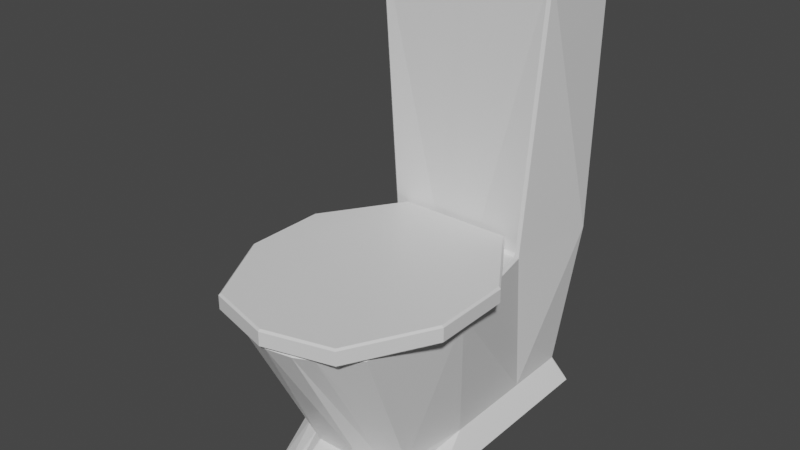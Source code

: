 # Source: Toilet.blend  (saved by Blender 2.92.15; exported with 4.5.12 LTS)
import bpy
from mathutils import Matrix  # noqa: F401  (used for matrix-valued properties, if any)

bpy.ops.wm.read_factory_settings(use_empty=True)
scene = bpy.context.scene
scene.name = 'Scene'

# ---- collections
col_collection = bpy.data.collections.new('Collection'); scene.collection.children.link(col_collection)

# ---- materials (node trees are filled in below, after node groups)
mat_toilet = bpy.data.materials.new('Toilet')
mat_toilet.alpha_threshold = 0.0
mat_toilet.use_transparent_shadow = False
mat_toilet.line_color = (0.0, 0.0, 0.0, 1.0)
mat_toiletwater = bpy.data.materials.new('ToiletWater')
mat_toiletwater.use_transparent_shadow = False

# ---- material node trees
mat_toilet.use_nodes = True; mat_toilet.node_tree.nodes.clear()
_N = mat_toilet.node_tree.nodes; _L = mat_toilet.node_tree.links
n0 = _N.new('ShaderNodeOutputMaterial'); n0.name = 'Material Output'; n0.location = (300, 300)
n1 = _N.new('ShaderNodeBsdfPrincipled'); n1.name = 'Principled BSDF'; n1.location = (10, 300)
n1.distribution = 'GGX'
n1.subsurface_method = 'BURLEY'
n1.inputs[2].default_value = 0.4
n1.inputs[3].default_value = 1.45
n1.inputs[27].default_value = (0.0, 0.0, 0.0, 1.0)
n1.inputs[28].default_value = 1.0
_L.new(n1.outputs[0], n0.inputs[0])
n0.is_active_output = True
mat_toiletwater.use_nodes = True; mat_toiletwater.node_tree.nodes.clear()
_N = mat_toiletwater.node_tree.nodes; _L = mat_toiletwater.node_tree.links
n0 = _N.new('ShaderNodeBsdfPrincipled'); n0.name = 'Principled BSDF'; n0.location = (10, 300)
n0.distribution = 'GGX'
n0.subsurface_method = 'BURLEY'
n0.inputs[0].default_value = (0.1847, 0.4141, 0.8, 1.0)
n0.inputs[3].default_value = 1.45
n0.inputs[27].default_value = (0.0, 0.0, 0.0, 1.0)
n0.inputs[28].default_value = 1.0
n1 = _N.new('ShaderNodeOutputMaterial'); n1.name = 'Material Output'; n1.location = (300, 300)
_L.new(n0.outputs[0], n1.inputs[0])
n1.is_active_output = True

# ---- world
world_world = bpy.data.worlds.new('World'); scene.world = world_world
world_world.use_nodes = True; world_world.node_tree.nodes.clear()
_N = world_world.node_tree.nodes; _L = world_world.node_tree.links
n0 = _N.new('ShaderNodeOutputWorld'); n0.name = 'World Output'; n0.location = (300, 300)
n1 = _N.new('ShaderNodeBackground'); n1.name = 'Background'; n1.location = (10, 300)
n1.inputs[0].default_value = (0.05088, 0.05088, 0.05088, 1.0)
_L.new(n1.outputs[0], n0.inputs[0])
n0.is_active_output = True
world_world.color = (0.05088, 0.05088, 0.05088)
world_world.use_sun_shadow = False
world_world.sun_shadow_jitter_overblur = 0.0

# ---- meshes
me_cube = bpy.data.meshes.new('Cube')
me_cube.from_pydata([(-0.2572, -0.2638, 0.1142), (-0.2981, 0.468, 0.1142), (-0.2981, 0.04509, 0.1142), (-0.1752, -0.02746, 0.4971), (-0.1538, -0.4594, 0.6316), (-0.1775, 0.0851, 0.6215), (-0.1783, -0.3169, 0.1142), (-0.1154, -0.3778, 0.1142), (0.2572, -0.2638, 0.1142), (0.2981, 0.468, 0.1142), (0.2981, 0.04509, 0.1142), (3.921e-11, 0.7952, 0.8225), (3.921e-11, 0.7696, 0.1142), (3.921e-11, -0.3778, 0.1142), (3.921e-11, 0.3747, 0.004564), (3.921e-11, -0.215, 0.004564), (3.921e-11, -0.003055, 0.3565), (0.1752, -0.02746, 0.4971), (3.921e-11, 0.1776, 0.4877), (3.921e-11, -0.4047, 0.5433), (0.1538, -0.4594, 0.6316), (0.1775, 0.0851, 0.6215), (0.1783, -0.3169, 0.1142), (0.1154, -0.3778, 0.1142), (-0.3908, 0.783, 0.8225), (-0.3797, 0.7952, 0.8225), (-0.3618, 0.7829, 0.004564), (-0.3708, 0.7816, 0.009801), (-0.353, 0.7924, 0.01656), (-0.3408, -0.5884, 0.8092), (-0.3296, -0.5894, 0.8205), (-0.2214, -0.5199, 0.004564), (-0.2316, -0.5141, 0.0106), (-0.2981, 0.7572, 0.1142), (-0.2851, 0.7696, 0.1142), (-0.3618, 0.3747, 0.004564), (-0.371, 0.379, 0.009606), (-0.3148, 0.372, 0.8349), (-0.3262, 0.3827, 0.8101), (-0.316, 0.3596, 0.8224), (-0.3968, 0.7829, 2.012), (-0.396, 0.7952, 2.0), (-0.409, 0.7828, 2.0), (-0.3968, 0.387, 2.012), (-0.4083, 0.387, 2.0), (-0.3959, 0.3747, 2.0), (-0.3714, -0.2045, 0.009006), (-0.3618, -0.215, 0.004564), (-0.4264, -0.1293, 0.8088), (-0.4156, -0.1332, 0.8204), (-0.1037, 0.3879, 0.8349), (-0.1072, 0.3756, 0.8224), (-0.3639, -0.1149, 0.8205), (-0.3451, -0.108, 0.8092), (-0.1512, 0.2172, 0.8098), (-0.1558, 0.2355, 0.8206), (-0.2172, -0.5564, 0.8203), (-0.1992, -0.54, 0.8205), (-0.2872, 0.1164, 0.8098), (-0.3031, 0.1263, 0.8205), (-0.2907, -0.4221, 0.8099), (-0.3116, -0.4232, 0.8205), (-0.1263, -0.6063, 0.8102), (-0.1305, -0.6259, 0.8199), (-0.1192, -0.6383, 0.004564), (-0.1273, -0.6354, 0.009576), (-0.07926, -0.6361, 0.0104), (-0.07723, -0.6383, 0.004564), (-0.1917, -0.6992, 0.8043), (-0.1934, -0.6907, 0.816), (-0.1125, -0.736, 0.8042), (-0.1069, -0.7304, 0.816), (0.3797, 0.7952, 0.8225), (0.3908, 0.783, 0.8225), (0.3618, 0.7829, 0.004564), (0.353, 0.7924, 0.01656), (0.3708, 0.7816, 0.009801), (0.3296, -0.5894, 0.8205), (0.3408, -0.5884, 0.8092), (0.2214, -0.5199, 0.004564), (0.2316, -0.5141, 0.0106), (0.2851, 0.7696, 0.1142), (0.2981, 0.7572, 0.1142), (0.371, 0.379, 0.009606), (0.3618, 0.3747, 0.004564), (0.3148, 0.372, 0.8349), (0.316, 0.3596, 0.8224), (0.3262, 0.3827, 0.8101), (0.3968, 0.7829, 2.012), (0.409, 0.7828, 2.0), (0.396, 0.7952, 2.0), (0.3968, 0.387, 2.012), (0.3959, 0.3747, 2.0), (0.4083, 0.387, 2.0), (0.3618, -0.215, 0.004564), (0.3714, -0.2045, 0.009006), (0.4156, -0.1332, 0.8204), (0.4264, -0.1293, 0.8088), (3.921e-11, 0.7924, 0.01656), (3.921e-11, 0.7829, 0.004564), (3.921e-11, -0.6383, 0.004564), (3.921e-11, -0.6362, 0.01036), (3.921e-11, 0.3733, 0.8223), (3.921e-11, 0.3857, 0.8349), (3.921e-11, 0.7829, 2.012), (3.921e-11, 0.7952, 2.0), (3.921e-11, 0.3748, 2.0), (3.921e-11, 0.387, 2.012), (0.1072, 0.3756, 0.8224), (0.1037, 0.3879, 0.8349), (0.3451, -0.108, 0.8092), (0.3639, -0.1149, 0.8205), (3.921e-11, 0.2815, 0.8086), (3.921e-11, 0.2987, 0.8207), (3.921e-11, -0.6621, 0.8199), (3.921e-11, -0.6407, 0.8107), (0.1558, 0.2355, 0.8206), (0.1512, 0.2172, 0.8098), (0.1992, -0.54, 0.8205), (0.2172, -0.5564, 0.8203), (0.3031, 0.1263, 0.8205), (0.2872, 0.1164, 0.8098), (0.3116, -0.4232, 0.8205), (0.2907, -0.4221, 0.8099), (0.1305, -0.6259, 0.8199), (0.1263, -0.6063, 0.8102), (0.1192, -0.6383, 0.004564), (0.1273, -0.6354, 0.009576), (0.07723, -0.6383, 0.004564), (0.07926, -0.6361, 0.0104), (0.1934, -0.6907, 0.816), (0.1917, -0.6992, 0.8043), (0.1069, -0.7304, 0.8161), (0.1125, -0.736, 0.8042), (3.921e-11, -0.757, 0.8043), (3.921e-11, -0.7506, 0.816)], [], [(11, 25, 41, 105), (26, 99, 14, 35), (70, 68, 6, 7), (35, 14, 15, 47), (1, 38, 24, 33), (48, 1, 2), (34, 25, 11, 12), (65, 6, 0, 32), (48, 38, 1), (51, 39, 55), (0, 6, 68, 29), (36, 1, 33, 27), (28, 34, 12, 98), (32, 0, 2, 46), (3, 53, 60, 4), (5, 58, 53, 3), (63, 56, 69), (66, 7, 6, 65), (16, 3, 4, 19), (54, 58, 5), (18, 5, 3, 16), (4, 60, 57, 62), (112, 54, 5, 18), (52, 59, 49), (61, 30, 56), (61, 49, 30), (30, 69, 56), (102, 51, 55, 113), (46, 2, 1, 36), (101, 13, 7, 66), (47, 15, 100, 67, 64, 31), (19, 4, 62, 115), (73, 89, 93, 87), (114, 63, 71), (71, 63, 69), (135, 114, 71), (134, 70, 7, 13), (29, 48, 0), (0, 48, 2), (39, 49, 59), (61, 52, 49), (37, 50, 103, 106, 45), (39, 59, 55), (104, 40, 43, 107), (81, 12, 11, 72), (74, 84, 14, 99), (102, 113, 116, 108), (84, 94, 15, 14), (11, 105, 90, 72), (97, 10, 9), (9, 82, 73, 87), (127, 80, 8, 22), (97, 9, 87), (104, 107, 91, 88), (8, 78, 131, 22), (83, 76, 82, 9), (75, 98, 12, 81), (80, 95, 10, 8), (17, 20, 123, 110), (21, 17, 110, 121), (124, 130, 119), (114, 132, 124), (16, 19, 20, 17), (112, 18, 21, 117), (18, 16, 17, 21), (19, 115, 125, 20), (20, 125, 118, 123), (111, 96, 120), (122, 77, 96), (94, 79, 126, 128, 100, 15), (77, 119, 130), (8, 10, 97), (95, 83, 9, 10), (133, 23, 22, 131), (122, 119, 77), (129, 127, 22, 23), (117, 21, 121), (132, 130, 124), (135, 132, 114), (134, 13, 23, 133), (78, 8, 97), (122, 96, 111), (108, 116, 86), (101, 129, 23, 13), (85, 92, 106, 103, 109), (86, 116, 120), (86, 120, 96), (26, 27, 28), (37, 38, 39), (40, 41, 42), (43, 44, 45), (74, 75, 76), (85, 86, 87), (88, 89, 90), (91, 92, 93), (47, 31, 32, 46), (99, 26, 28, 98), (34, 28, 27, 33), (25, 34, 33, 24), (26, 35, 36, 27), (43, 40, 42, 44), (37, 45, 44, 38), (41, 25, 24, 42), (35, 47, 46, 36), (67, 100, 101, 66), (51, 102, 103, 50), (40, 104, 105, 41), (45, 106, 107, 43), (38, 48, 49, 39), (39, 51, 50, 37), (59, 52, 53, 58), (61, 56, 57, 60), (63, 114, 115, 62), (55, 59, 58, 54), (52, 61, 60, 53), (56, 63, 62, 57), (48, 29, 30, 49), (31, 64, 65, 32), (64, 67, 66, 65), (29, 68, 69, 30), (68, 70, 71, 69), (70, 134, 135, 71), (54, 112, 113, 55), (95, 80, 79, 94), (98, 75, 74, 99), (82, 76, 75, 81), (73, 82, 81, 72), (76, 83, 84, 74), (93, 89, 88, 91), (87, 93, 92, 85), (89, 73, 72, 90), (83, 95, 94, 84), (129, 101, 100, 128), (109, 103, 102, 108), (90, 105, 104, 88), (91, 107, 106, 92), (86, 96, 97, 87), (85, 109, 108, 86), (121, 110, 111, 120), (123, 118, 119, 122), (125, 115, 114, 124), (117, 121, 120, 116), (110, 123, 122, 111), (118, 125, 124, 119), (96, 77, 78, 97), (80, 127, 126, 79), (127, 129, 128, 126), (77, 130, 131, 78), (130, 132, 133, 131), (132, 135, 134, 133), (116, 113, 112, 117), (24, 38, 44, 42)])
_uv = me_cube.uv_layers.new(name='UVMap')
_uv.uv.foreach_set('vector', [0.625, 0.375, 0.625, 0.2541, 0.625, 0.254, 0.625, 0.375, 0.1292, 0.5019, 0.25, 0.5019, 0.25, 0.5657, 0.1292, 0.5657, 0.008078, 0.01431, 0.0, 0.0, 0.0, 0.0, 0.5, 0.8855, 0.1292, 0.5657, 0.25, 0.5657, 0.25, 0.6579, 0.1292, 0.6579, 0.5, 0.1936, 0.6228, 0.186, 0.625, 0.2481, 0.5, 0.2477, 0.0, 0.0, 0.0, 0.0, 0.0, 0.0, 0.5, 0.2555, 0.625, 0.2541, 0.625, 0.375, 0.5, 0.375, 0.3807, 0.9498, 0.5, 0.9266, 0.5, 0.9646, 0.3819, 0.9981, 0.0, 0.0, 0.0, 0.0, 0.0, 0.0, 0.0, 0.0, 0.0, 0.0, 0.0, 0.0, 0.0, 0.0, 0.0, 0.0, 0.0, 0.0, 0.0, 0.0, 0.3807, 0.1847, 0.5, 0.1936, 0.5, 0.2477, 0.381, 0.248, 0.3887, 0.2545, 0.5, 0.2555, 0.5, 0.375, 0.3887, 0.375, 0.3819, 0.001947, 0.5, 0.03536, 0.5, 0.1145, 0.3801, 0.09305, 0.7812, 0.6579, 0.8114, 0.6579, 0.8108, 0.6809, 0.7812, 0.6809, 0.7812, 0.6348, 0.8108, 0.6348, 0.8114, 0.6579, 0.7812, 0.6579, 0.0, 0.0, 0.0, 0.0, 0.0, 0.0, 0.3817, 0.9059, 0.5, 0.8855, 0.5, 0.9266, 0.3807, 0.9498, 0.75, 0.6579, 0.7812, 0.6579, 0.7812, 0.6809, 0.75, 0.6809, 0.8108, 0.613, 0.8108, 0.6348, 0.7812, 0.6348, 0.75, 0.6348, 0.7812, 0.6348, 0.7812, 0.6579, 0.75, 0.6579, 0.7812, 0.6809, 0.8108, 0.6809, 0.8102, 0.7027, 0.7812, 0.7027, 0.75, 0.6126, 0.7812, 0.613, 0.7812, 0.6348, 0.75, 0.6348, 0.0, 0.0, 0.0, 0.0, 0.0, 0.0, 0.0, 0.0, 0.0, 0.0, 0.0, 0.0, 0.0, 0.0, 0.0, 0.0, 0.0, 0.0, 0.0, 0.0, 0.0, 0.0, 0.0, 0.0, 0.75, 0.5714, 0.8101, 0.5692, 0.7868, 0.6078, 0.75, 0.6057, 0.3801, 0.09305, 0.5, 0.1145, 0.5, 0.1936, 0.3807, 0.1847, 0.3816, 0.8741, 0.5, 0.8573, 0.5, 0.8855, 0.3817, 0.9059, 0.1292, 0.6579, 0.25, 0.6579, 0.25, 0.7474, 0.2143, 0.7479, 0.1804, 0.7485, 0.1318, 0.7455, 0.75, 0.6809, 0.7812, 0.6809, 0.7812, 0.7027, 0.75, 0.7031, 0.625, 0.2481, 0.625, 0.2481, 0.625, 0.1862, 0.625, 0.1861, 0.0, 0.0, 0.0, 0.0, 0.0, 0.0, 0.0, 0.0, 0.0, 0.0, 0.0, 0.0, 0.0, 0.0, 0.0, 0.0, 0.0, 0.0, 0.007967, 0.01366, 0.008078, 0.01431, 0.5, 0.8855, 0.5, 0.8573, 0.0, 0.0, 0.0, 0.0, 0.0, 0.0, 0.0, 0.0, 0.0, 0.0, 0.0, 0.0, 0.0, 0.0, 0.0, 0.0, 0.0, 0.0, 0.0, 0.0, 0.0, 0.0, 0.0, 0.0, 0.8712, 0.5657, 0.8087, 0.5657, 0.75, 0.5657, 0.75, 0.5657, 0.8712, 0.5657, 0.0, 0.0, 0.0, 0.0, 0.0, 0.0, 0.75, 0.5019, 0.8712, 0.5019, 0.8712, 0.5638, 0.75, 0.5638, 0.5, 0.2555, 0.5, 0.375, 0.625, 0.375, 0.625, 0.2541, 0.1292, 0.5019, 0.1292, 0.5657, 0.25, 0.5657, 0.25, 0.5019, 0.75, 0.5714, 0.75, 0.6057, 0.7868, 0.6078, 0.8101, 0.5692, 0.1292, 0.5657, 0.1292, 0.6579, 0.25, 0.6579, 0.25, 0.5657, 0.625, 0.375, 0.625, 0.375, 0.625, 0.254, 0.625, 0.2541, 0.0, 0.0, 0.0, 0.0, 0.0, 0.0, 0.5, 0.1936, 0.5, 0.2477, 0.625, 0.2481, 0.6228, 0.186, 0.3807, 0.9498, 0.3819, 0.9981, 0.5, 0.9646, 0.5, 0.9266, 0.0, 0.0, 0.0, 0.0, 0.0, 0.0, 0.75, 0.5019, 0.75, 0.5638, 0.8712, 0.5638, 0.8712, 0.5019, 0.0, 0.0, 0.0, 0.0, 0.0, 0.0, 0.0, 0.0, 0.3807, 0.1847, 0.381, 0.248, 0.5, 0.2477, 0.5, 0.1936, 0.3887, 0.2545, 0.3887, 0.375, 0.5, 0.375, 0.5, 0.2555, 0.3819, 0.001947, 0.3801, 0.09305, 0.5, 0.1145, 0.5, 0.03536, 0.7812, 0.6579, 0.7812, 0.6809, 0.8108, 0.6809, 0.8114, 0.6579, 0.7812, 0.6348, 0.7812, 0.6579, 0.8114, 0.6579, 0.8108, 0.6348, 0.0, 0.0, 0.0, 0.0, 0.0, 0.0, 0.0, 0.0, 0.0, 0.0, 0.0, 0.0, 0.75, 0.6579, 0.75, 0.6809, 0.7812, 0.6809, 0.7812, 0.6579, 0.75, 0.6126, 0.75, 0.6348, 0.7812, 0.6348, 0.7812, 0.613, 0.75, 0.6348, 0.75, 0.6579, 0.7812, 0.6579, 0.7812, 0.6348, 0.75, 0.6809, 0.75, 0.7031, 0.7812, 0.7027, 0.7812, 0.6809, 0.7812, 0.6809, 0.7812, 0.7027, 0.8102, 0.7027, 0.8108, 0.6809, 0.0, 0.0, 0.0, 0.0, 0.0, 0.0, 0.0, 0.0, 0.0, 0.0, 0.0, 0.0, 0.1292, 0.6579, 0.1318, 0.7455, 0.1804, 0.7485, 0.2143, 0.7479, 0.25, 0.7474, 0.25, 0.6579, 0.0, 0.0, 0.0, 0.0, 0.0, 0.0, 0.0, 0.0, 0.0, 0.0, 0.0, 0.0, 0.3801, 0.09305, 0.3807, 0.1847, 0.5, 0.1936, 0.5, 0.1145, 0.008078, 0.01431, 0.5, 0.8855, 0.0, 0.0, 0.0, 0.0, 0.0, 0.0, 0.0, 0.0, 0.0, 0.0, 0.3817, 0.9059, 0.3807, 0.9498, 0.5, 0.9266, 0.5, 0.8855, 0.8108, 0.613, 0.7812, 0.6348, 0.8108, 0.6348, 0.0, 0.0, 0.0, 0.0, 0.0, 0.0, 0.0, 0.0, 0.0, 0.0, 0.0, 0.0, 0.007967, 0.01366, 0.5, 0.8573, 0.5, 0.8855, 0.008078, 0.01431, 0.0, 0.0, 0.0, 0.0, 0.0, 0.0, 0.0, 0.0, 0.0, 0.0, 0.0, 0.0, 0.0, 0.0, 0.0, 0.0, 0.0, 0.0, 0.3816, 0.8741, 0.3817, 0.9059, 0.5, 0.8855, 0.5, 0.8573, 0.8712, 0.5657, 0.8712, 0.5657, 0.75, 0.5657, 0.75, 0.5657, 0.8087, 0.5657, 0.0, 0.0, 0.0, 0.0, 0.0, 0.0, 0.0, 0.0, 0.0, 0.0, 0.0, 0.0, 0.3818, 0.2482, 0.375, 0.2479, 0.3954, 0.25, 0.625, 0.1843, 0.625, 0.1861, 0.625, 0.1843, 0.625, 0.2538, 0.625, 0.254, 0.625, 0.25, 0.625, 0.1861, 0.625, 0.1862, 0.625, 0.1843, 0.3781, 0.2536, 0.3954, 0.25, 0.3831, 0.25, 0.0, 0.0, 0.0, 0.0, 0.0, 0.0, 0.625, 0.2479, 0.625, 0.2481, 0.625, 0.25, 0.8712, 0.5657, 0.871, 0.5657, 0.875, 0.5657, 0.375, 0.09073, 0.375, 0.00116, 0.3819, 0.001947, 0.3801, 0.09305, 0.375, 0.375, 0.375, 0.2542, 0.3887, 0.2545, 0.3887, 0.375, 0.5, 0.2555, 0.3887, 0.2545, 0.381, 0.248, 0.5, 0.2477, 0.625, 0.2541, 0.5, 0.2555, 0.5, 0.2477, 0.625, 0.2481, 0.375, 0.2481, 0.375, 0.1843, 0.3807, 0.1847, 0.381, 0.248, 0.625, 0.1862, 0.625, 0.2481, 0.625, 0.2481, 0.625, 0.1862, 0.625, 0.1843, 0.625, 0.1843, 0.625, 0.1862, 0.625, 0.1861, 0.625, 0.254, 0.625, 0.2541, 0.625, 0.2481, 0.625, 0.2481, 0.375, 0.1843, 0.375, 0.09215, 0.3801, 0.09305, 0.3807, 0.1847, 0.375, 0.9071, 0.375, 0.875, 0.3816, 0.8741, 0.3817, 0.9059, 0.8101, 0.5692, 0.75, 0.5714, 0.75, 0.5657, 0.8087, 0.5657, 0.625, 0.2538, 0.625, 0.375, 0.625, 0.375, 0.625, 0.254, 0.8712, 0.5657, 0.75, 0.5657, 0.75, 0.5638, 0.8712, 0.5638, 0.0, 0.0, 0.0, 0.0, 0.0, 0.0, 0.0, 0.0, 0.0, 0.0, 0.0, 0.0, 0.0, 0.0, 0.0, 0.0, 0.0, 0.0, 0.0, 0.0, 0.0, 0.0, 0.0, 0.0, 0.0, 0.0, 0.0, 0.0, 0.0, 0.0, 0.0, 0.0, 0.0, 0.0, 0.0, 0.0, 0.0, 0.0, 0.0, 0.0, 0.0, 0.0, 0.0, 0.0, 0.0, 0.0, 0.0, 0.0, 0.0, 0.0, 0.0, 0.0, 0.0, 0.0, 0.0, 0.0, 0.0, 0.0, 0.0, 0.0, 0.0, 0.0, 0.0, 0.0, 0.0, 0.0, 0.0, 0.0, 0.0, 0.0, 0.0, 0.0, 0.375, 1.0, 0.375, 0.9526, 0.3807, 0.9498, 0.3819, 0.9981, 0.375, 0.9457, 0.375, 0.9071, 0.3817, 0.9059, 0.3807, 0.9498, 0.0, 0.0, 0.0, 0.0, 0.0, 0.0, 0.0, 0.0, 0.0, 0.0, 0.008078, 0.01431, 0.0, 0.0, 0.0, 0.0, 0.008078, 0.01431, 0.007967, 0.01366, 0.0, 0.0, 0.0, 0.0, 0.7812, 0.613, 0.75, 0.6126, 0.75, 0.6057, 0.7868, 0.6078, 0.3801, 0.09305, 0.3819, 0.001947, 0.375, 0.00116, 0.375, 0.09073, 0.3887, 0.375, 0.3887, 0.2545, 0.375, 0.2542, 0.375, 0.375, 0.5, 0.2477, 0.381, 0.248, 0.3887, 0.2545, 0.5, 0.2555, 0.625, 0.2481, 0.5, 0.2477, 0.5, 0.2555, 0.625, 0.2541, 0.381, 0.248, 0.3807, 0.1847, 0.375, 0.1843, 0.375, 0.2481, 0.625, 0.1862, 0.625, 0.2481, 0.625, 0.2481, 0.625, 0.1862, 0.625, 0.1861, 0.625, 0.1862, 0.625, 0.1843, 0.625, 0.1843, 0.625, 0.2481, 0.625, 0.2481, 0.625, 0.2541, 0.625, 0.254, 0.3807, 0.1847, 0.3801, 0.09305, 0.375, 0.09215, 0.375, 0.1843, 0.3817, 0.9059, 0.3816, 0.8741, 0.375, 0.875, 0.375, 0.9071, 0.8087, 0.5657, 0.75, 0.5657, 0.75, 0.5714, 0.8101, 0.5692, 0.625, 0.254, 0.625, 0.375, 0.625, 0.375, 0.625, 0.2538, 0.8712, 0.5638, 0.75, 0.5638, 0.75, 0.5657, 0.8712, 0.5657, 0.0, 0.0, 0.0, 0.0, 0.0, 0.0, 0.0, 0.0, 0.0, 0.0, 0.0, 0.0, 0.0, 0.0, 0.0, 0.0, 0.0, 0.0, 0.0, 0.0, 0.0, 0.0, 0.0, 0.0, 0.0, 0.0, 0.0, 0.0, 0.0, 0.0, 0.0, 0.0, 0.0, 0.0, 0.0, 0.0, 0.0, 0.0, 0.0, 0.0, 0.0, 0.0, 0.0, 0.0, 0.0, 0.0, 0.0, 0.0, 0.0, 0.0, 0.0, 0.0, 0.0, 0.0, 0.0, 0.0, 0.0, 0.0, 0.0, 0.0, 0.0, 0.0, 0.0, 0.0, 0.0, 0.0, 0.0, 0.0, 0.0, 0.0, 0.0, 0.0, 0.3819, 0.9981, 0.3807, 0.9498, 0.375, 0.9526, 0.375, 1.0, 0.3807, 0.9498, 0.3817, 0.9059, 0.375, 0.9071, 0.375, 0.9457, 0.0, 0.0, 0.0, 0.0, 0.0, 0.0, 0.0, 0.0, 0.0, 0.0, 0.0, 0.0, 0.008078, 0.01431, 0.0, 0.0, 0.0, 0.0, 0.0, 0.0, 0.007967, 0.01366, 0.008078, 0.01431, 0.7868, 0.6078, 0.75, 0.6057, 0.75, 0.6126, 0.7812, 0.613, 0.625, 0.2481, 0.625, 0.1861, 0.625, 0.1862, 0.625, 0.2481])
me_cube.materials.append(mat_toilet)
me_cube.use_remesh_preserve_volume = False
me_cube.use_remesh_preserve_attributes = False
me_cube.use_mirror_vertex_groups = False
me_cube.update()
me_plane = bpy.data.meshes.new('Plane')
me_plane.from_pydata([(-0.2232, -0.5011, 0.0), (0.2232, -0.5011, 0.0), (-0.2405, 0.5011, 0.0), (0.2405, 0.5011, 0.0)], [], [(0, 1, 3, 2)])
_uv = me_plane.uv_layers.new(name='UVMap')
_uv.uv.foreach_set('vector', [0.0, 0.0, 1.0, 0.0, 1.0, 1.0, 0.0, 1.0])
me_plane.materials.append(mat_toiletwater)
me_plane.use_remesh_fix_poles = True
me_plane.use_remesh_preserve_attributes = False
me_plane.use_mirror_vertex_groups = False
me_plane.update()
me_cube_002 = bpy.data.meshes.new('Cube.002')
me_cube_002.from_pydata([(-0.2995, -1.078, -0.04558), (-0.2578, -0.001791, -0.04558), (0.2578, -0.001791, -0.04558), (0.2995, -1.078, -0.04558), (0.0, -0.7155, -0.006841), (0.0, -0.7155, -0.08431), (0.0, -1.159, -0.04558), (0.4934, -0.7155, -0.04558), (0.0, -0.001791, -0.04558), (-0.4934, -0.7155, -0.04558), (0.0, -0.3587, -0.006841), (0.0, -0.3587, -0.08431), (0.4917, -0.3587, -0.04558), (-0.4917, -0.3587, -0.04558), (-0.2942, -1.071, -0.08431), (-0.2995, -1.078, -0.07605), (-0.2942, -1.071, -0.006841), (-0.2995, -1.078, -0.0151), (-0.2542, -0.01005, -0.08431), (-0.2578, -0.001791, -0.07605), (-0.2542, -0.01005, -0.006841), (-0.2578, -0.001791, -0.0151), (0.2942, -1.071, -0.08431), (0.2995, -1.078, -0.07605), (0.2942, -1.071, -0.006841), (0.2995, -1.078, -0.0151), (0.2542, -0.01005, -0.08431), (0.2578, -0.001791, -0.07605), (0.2542, -0.01005, -0.006841), (0.2578, -0.001791, -0.0151), (-0.4934, -0.7155, -0.07605), (-0.4843, -0.7155, -0.08431), (-0.4843, -0.7155, -0.006841), (-0.4934, -0.7155, -0.0151), (0.0, -0.001791, -0.07605), (0.0, -0.01005, -0.08431), (0.0, -0.001791, -0.0151), (0.0, -0.01005, -0.006841), (0.4843, -0.7155, -0.08431), (0.4934, -0.7155, -0.07605), (0.4934, -0.7155, -0.0151), (0.4843, -0.7155, -0.006841), (0.0, -1.159, -0.07605), (0.0, -1.15, -0.08431), (0.0, -1.159, -0.0151), (0.0, -1.15, -0.006841), (-0.4917, -0.3587, -0.0151), (-0.4826, -0.3587, -0.006841), (0.4917, -0.3587, -0.07605), (0.4826, -0.3587, -0.08431), (-0.4917, -0.3587, -0.07605), (-0.4826, -0.3587, -0.08431), (0.4917, -0.3587, -0.0151), (0.4826, -0.3587, -0.006841)], [], [(1, 21, 36, 8), (2, 29, 52, 12), (3, 25, 44, 6), (4, 32, 16, 45), (41, 4, 45, 24), (50, 13, 1, 19), (7, 40, 25, 3), (9, 33, 46, 13), (0, 17, 33, 9), (10, 47, 32, 4), (48, 12, 7, 39), (31, 5, 43, 14), (5, 38, 22, 43), (27, 2, 12, 48), (23, 3, 6, 42), (12, 52, 40, 7), (53, 10, 4, 41), (28, 37, 10, 53), (18, 35, 11, 51), (39, 7, 3, 23), (19, 1, 8, 34), (42, 6, 0, 15), (6, 44, 17, 0), (51, 11, 5, 31), (30, 9, 13, 50), (35, 26, 49, 11), (34, 8, 2, 27), (37, 20, 47, 10), (13, 46, 21, 1), (8, 36, 29, 2), (11, 49, 38, 5), (31, 14, 15, 30), (47, 20, 21, 46), (35, 18, 19, 34), (37, 28, 29, 36), (49, 26, 27, 48), (41, 24, 25, 40), (43, 22, 23, 42), (45, 16, 17, 44), (51, 31, 30, 50), (16, 32, 33, 17), (26, 35, 34, 27), (20, 37, 36, 21), (22, 38, 39, 23), (53, 41, 40, 52), (14, 43, 42, 15), (24, 45, 44, 25), (32, 47, 46, 33), (38, 49, 48, 39), (18, 51, 50, 19), (28, 53, 52, 29), (15, 0, 9, 30)])
_uv = me_cube_002.uv_layers.new(name='UVMap')
_uv.uv.foreach_set('vector', [0.5, 0.25, 0.5983, 0.25, 0.5983, 0.375, 0.5, 0.375, 0.5, 0.5, 0.5983, 0.5, 0.5983, 0.5686, 0.5, 0.5686, 0.5, 0.75, 0.5983, 0.75, 0.5983, 0.875, 0.5, 0.875, 0.75, 0.625, 0.8727, 0.625, 0.8715, 0.747, 0.75, 0.7476, 0.6273, 0.625, 0.75, 0.625, 0.75, 0.7476, 0.6285, 0.747, 0.4017, 0.1814, 0.5, 0.1814, 0.5, 0.25, 0.4017, 0.25, 0.5, 0.625, 0.5983, 0.625, 0.5983, 0.75, 0.5, 0.75, 0.5, 0.125, 0.5983, 0.125, 0.5983, 0.1814, 0.5, 0.1814, 0.5, 0.0, 0.5983, 0.0, 0.5983, 0.125, 0.5, 0.125, 0.75, 0.5625, 0.9098, 0.5625, 0.8727, 0.625, 0.75, 0.625, 0.4017, 0.5686, 0.5, 0.5686, 0.5, 0.625, 0.4017, 0.625, 0.1273, 0.625, 0.25, 0.625, 0.25, 0.7476, 0.1285, 0.747, 0.25, 0.625, 0.3727, 0.625, 0.3715, 0.747, 0.25, 0.7476, 0.4017, 0.5, 0.5, 0.5, 0.5, 0.5686, 0.4017, 0.5686, 0.4017, 0.75, 0.5, 0.75, 0.5, 0.875, 0.4017, 0.875, 0.5, 0.5686, 0.5983, 0.5686, 0.5983, 0.625, 0.5, 0.625, 0.6273, 0.5684, 0.75, 0.5625, 0.75, 0.625, 0.6273, 0.625, 0.6286, 0.5015, 0.75, 0.5014, 0.75, 0.5625, 0.6273, 0.5684, 0.128, 0.5014, 0.25, 0.5014, 0.25, 0.5625, 0.09016, 0.5625, 0.4017, 0.625, 0.5, 0.625, 0.5, 0.75, 0.4017, 0.75, 0.4017, 0.25, 0.5, 0.25, 0.5, 0.375, 0.4017, 0.375, 0.4017, 0.875, 0.5, 0.875, 0.5, 1.0, 0.4017, 1.0, 0.5, 0.875, 0.5983, 0.875, 0.5983, 1.0, 0.5, 1.0, 0.09016, 0.5625, 0.25, 0.5625, 0.25, 0.625, 0.1273, 0.625, 0.4017, 0.125, 0.5, 0.125, 0.5, 0.1814, 0.4017, 0.1814, 0.25, 0.5014, 0.3714, 0.5015, 0.3727, 0.5684, 0.25, 0.5625, 0.4017, 0.375, 0.5, 0.375, 0.5, 0.5, 0.4017, 0.5, 0.75, 0.5014, 0.872, 0.5014, 0.9098, 0.5625, 0.75, 0.5625, 0.5, 0.1814, 0.5983, 0.1814, 0.5983, 0.25, 0.5, 0.25, 0.5, 0.375, 0.5983, 0.375, 0.5983, 0.5, 0.5, 0.5, 0.25, 0.5625, 0.3727, 0.5684, 0.3727, 0.625, 0.25, 0.625, 0.1273, 0.625, 0.1285, 0.747, 0.125, 0.75, 0.125, 0.625, 0.625, 0.1822, 0.625, 0.2492, 0.5983, 0.25, 0.5983, 0.1814, 0.25, 0.5014, 0.128, 0.5014, 0.125, 0.5, 0.25, 0.5, 0.625, 0.375, 0.625, 0.4982, 0.5983, 0.5, 0.5983, 0.375, 0.3727, 0.5684, 0.3714, 0.5015, 0.4017, 0.5, 0.4017, 0.5686, 0.6273, 0.625, 0.6285, 0.747, 0.5983, 0.75, 0.5983, 0.625, 0.25, 0.7476, 0.3715, 0.747, 0.375, 0.75, 0.25, 0.75, 0.625, 0.8759, 0.625, 0.9987, 0.5983, 1.0, 0.5983, 0.875, 0.09016, 0.5625, 0.1273, 0.625, 0.125, 0.625, 0.08716, 0.5625, 0.625, 0.001163, 0.625, 0.1237, 0.5983, 0.125, 0.5983, 0.0, 0.3714, 0.5015, 0.25, 0.5014, 0.25, 0.5, 0.375, 0.5, 0.625, 0.2518, 0.625, 0.375, 0.5983, 0.375, 0.5983, 0.25, 0.3715, 0.747, 0.3727, 0.625, 0.4017, 0.625, 0.4017, 0.75, 0.6273, 0.5684, 0.6273, 0.625, 0.5983, 0.625, 0.5983, 0.5686, 0.1285, 0.747, 0.25, 0.7476, 0.25, 0.75, 0.125, 0.75, 0.625, 0.7513, 0.625, 0.8741, 0.5983, 0.875, 0.5983, 0.75, 0.625, 0.125, 0.625, 0.1814, 0.5983, 0.1814, 0.5983, 0.125, 0.3727, 0.625, 0.3727, 0.5684, 0.4017, 0.5686, 0.4017, 0.625, 0.128, 0.5014, 0.09016, 0.5625, 0.08716, 0.5625, 0.125, 0.5, 0.6286, 0.5015, 0.6273, 0.5684, 0.5983, 0.5686, 0.5983, 0.5, 0.4017, 0.0, 0.5, 0.0, 0.5, 0.125, 0.4017, 0.125])
me_cube_002.materials.append(mat_toilet)
me_cube_002.use_remesh_fix_poles = True
me_cube_002.use_remesh_preserve_attributes = False
me_cube_002.use_mirror_vertex_groups = False
me_cube_002.update()

# ---- objects
ob_toilet = bpy.data.objects.new('Toilet', me_cube)
ob_water = bpy.data.objects.new('Water', me_plane)
ob_lid = bpy.data.objects.new('Lid', me_cube_002)

# ---- transforms, parenting, visibility, modifiers, constraints
ob_toilet.location = (0.0, 0.0, 0.0)
ob_toilet.lock_rotations_4d = False
ob_toilet.empty_display_type = 'ARROWS'
ob_toilet.lineart.crease_threshold = 0.0
ob_water.location = (0.0, 0.0, 0.5559)
ob_water.lineart.crease_threshold = 0.0
ob_lid.location = (0.0, 0.3737, 0.9071)
ob_lid.lineart.crease_threshold = 0.0

# ---- collection membership
col_collection.objects.link(ob_toilet)
col_collection.objects.link(ob_water)
col_collection.objects.link(ob_lid)

# ---- scene / render settings (as saved in the file)
scene.frame_start = 1; scene.frame_end = 250; scene.frame_set(1)
scene.render.engine = 'BLENDER_EEVEE_NEXT'
scene.cycles.use_denoising = False
scene.cycles.samples = 128
scene.cycles.sampling_pattern = 'TABULATED_SOBOL'
scene.cycles.use_adaptive_sampling = False
scene.cycles.use_light_tree = False
scene.view_settings.view_transform = 'Filmic'
bpy.context.view_layer.update()

# ---- added for rendering (the .blend has no active camera and no usable light): camera, sun
cam_auto = bpy.data.cameras.new('AutoCamera')
cam_auto.lens = 50.0
cam_auto.sensor_width = 36.0
cam_auto.clip_end = 1000.0
ob_auto_camera = bpy.data.objects.new('AutoCamera', cam_auto)
scene.collection.objects.link(ob_auto_camera)
ob_auto_camera.location = (2.53412, -3.03594, 3.03563)
ob_auto_camera.rotation_euler = (1.09748, -7.21219e-08, 0.694738)
scene.camera = ob_auto_camera
light_auto_sun = bpy.data.lights.new('AutoSun', 'SUN')
light_auto_sun.energy = 3.0
light_auto_sun.angle = 0.0523599
ob_auto_sun = bpy.data.objects.new('AutoSun', light_auto_sun)
scene.collection.objects.link(ob_auto_sun)
ob_auto_sun.rotation_euler = (0.872665, 0.174533, 0.523599)
bpy.context.view_layer.update()
